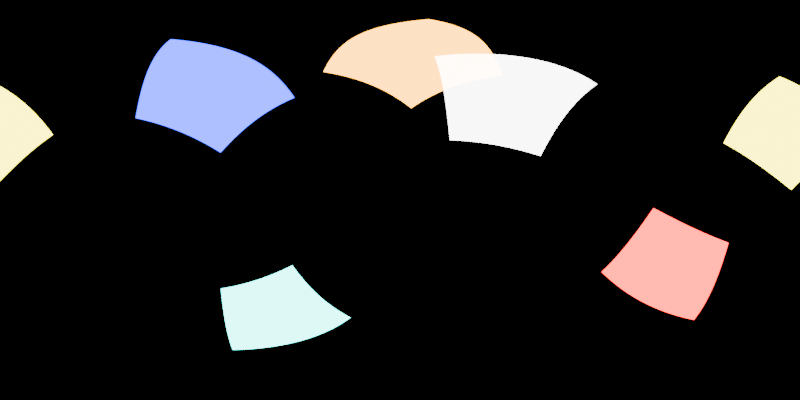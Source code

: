 # Source: environment.blend  (saved by Blender 4.1.24; exported with 4.5.12 LTS)
import bpy
from mathutils import Matrix  # noqa: F401  (used for matrix-valued properties, if any)

bpy.ops.wm.read_factory_settings(use_empty=True)
scene = bpy.context.scene
scene.name = 'Scene'

# ---- collections
col_collection = bpy.data.collections.new('Collection'); scene.collection.children.link(col_collection)

# ---- world
world_world = bpy.data.worlds.new('World'); scene.world = world_world
world_world.use_nodes = True; world_world.node_tree.nodes.clear()
_N = world_world.node_tree.nodes; _L = world_world.node_tree.links
n0 = _N.new('ShaderNodeOutputWorld'); n0.name = 'World Output'; n0.location = (300, 300)
n1 = _N.new('ShaderNodeBackground'); n1.name = 'Background'; n1.location = (10, 300)
n1.inputs[0].default_value = (0.0, 0.0, 0.0, 1.0)
_L.new(n1.outputs[0], n0.inputs[0])
n0.is_active_output = True
world_world.color = (0.05088, 0.05088, 0.05088)
world_world.use_sun_shadow = False
world_world.sun_shadow_jitter_overblur = 0.0

# ---- cameras
cam_camera_001 = bpy.data.cameras.new('Camera.001')
cam_camera_001.type = 'PANO'
cam_camera_001.panorama_type = 'EQUIRECTANGULAR'

# ---- lights
light_area = bpy.data.lights.new('Area', 'AREA')
light_area.transmission_factor = 0.0
light_area.energy = 1000.0
light_area.shadow_maximum_resolution = 0.006
light_area.use_absolute_resolution = True
light_area.size = 1.0
light_area.size_y = 1.0
light_area_001 = bpy.data.lights.new('Area.001', 'AREA')
light_area_001.color = (0.0005101, 0.0, 1.0)
light_area_001.transmission_factor = 0.0
light_area_001.energy = 1000.0
light_area_001.shadow_maximum_resolution = 0.006
light_area_001.use_absolute_resolution = True
light_area_001.size = 1.0
light_area_001.size_y = 1.0
light_area_002 = bpy.data.lights.new('Area.002', 'AREA')
light_area_002.color = (1.0, 0.001056, 0.0)
light_area_002.transmission_factor = 0.0
light_area_002.energy = 1000.0
light_area_002.shadow_maximum_resolution = 0.006
light_area_002.use_absolute_resolution = True
light_area_002.size = 1.0
light_area_002.size_y = 1.0
light_area_003 = bpy.data.lights.new('Area.003', 'AREA')
light_area_003.color = (1.0, 0.8887, 0.0)
light_area_003.transmission_factor = 0.0
light_area_003.energy = 1000.0
light_area_003.shadow_maximum_resolution = 0.006
light_area_003.use_absolute_resolution = True
light_area_003.size = 1.0
light_area_003.size_y = 1.0
light_area_004 = bpy.data.lights.new('Area.004', 'AREA')
light_area_004.color = (1.0, 0.3873, 0.001713)
light_area_004.transmission_factor = 0.0
light_area_004.energy = 1000.0
light_area_004.shadow_maximum_resolution = 0.006
light_area_004.use_absolute_resolution = True
light_area_004.size = 1.0
light_area_004.size_y = 1.0
light_area_005 = bpy.data.lights.new('Area.005', 'AREA')
light_area_005.color = (0.0, 1.0, 0.8902)
light_area_005.transmission_factor = 0.0
light_area_005.energy = 1000.0
light_area_005.shadow_maximum_resolution = 0.006
light_area_005.use_absolute_resolution = True
light_area_005.size = 1.0
light_area_005.size_y = 1.0

# ---- objects
ob_camera = bpy.data.objects.new('Camera', cam_camera_001)
ob_area = bpy.data.objects.new('Area', light_area)
ob_area_001 = bpy.data.objects.new('Area.001', light_area_001)
ob_area_002 = bpy.data.objects.new('Area.002', light_area_002)
ob_area_003 = bpy.data.objects.new('Area.003', light_area_003)
ob_area_004 = bpy.data.objects.new('Area.004', light_area_004)
ob_area_005 = bpy.data.objects.new('Area.005', light_area_005)

# ---- transforms, parenting, visibility, modifiers, constraints
ob_camera.location = (0.0, 0.0, 0.0)
ob_camera.rotation_euler = (1.571, 0.0, 0.0)
ob_area.location = (4.34, 3.803, 5.652)
ob_area.rotation_euler = (-0.7831, 0.1766, -0.6749)
ob_area.scale = (5.907, 5.907, 5.907)
ob_area.visible_camera = True
ob_area_001.location = (-5.705, 0.3772, 6.213)
ob_area_001.rotation_euler = (-0.6644, 0.3901, 1.95)
ob_area_001.scale = (5.907, 5.907, 5.907)
ob_area_001.visible_camera = True
ob_area_002.location = (6.364, -3.787, -4.088)
ob_area_002.rotation_euler = (-2.145, 0.4354, -2.4)
ob_area_002.scale = (5.907, 5.907, 5.907)
ob_area_002.visible_camera = True
ob_area_003.location = (0.7659, -7.436, 4.448)
ob_area_003.rotation_euler = (-0.9075, -0.7407, -3.534)
ob_area_003.scale = (5.907, 5.907, 5.907)
ob_area_003.visible_camera = True
ob_area_004.location = (0.566, 4.888, 9.859)
ob_area_004.rotation_euler = (-5.658, 0.4843, -3.833)
ob_area_004.scale = (5.907, 5.907, 5.907)
ob_area_004.visible_camera = True
ob_area_005.location = (-5.975, 3.887, -8.424)
ob_area_005.rotation_euler = (-3.65, -0.592, -3.216)
ob_area_005.scale = (5.907, 5.907, 5.907)
ob_area_005.visible_camera = True

# ---- collection membership
col_collection.objects.link(ob_camera)
col_collection.objects.link(ob_area)
col_collection.objects.link(ob_area_001)
col_collection.objects.link(ob_area_002)
col_collection.objects.link(ob_area_003)
col_collection.objects.link(ob_area_004)
col_collection.objects.link(ob_area_005)

# ---- scene / render settings (as saved in the file)
scene.camera = ob_camera
scene.frame_start = 1; scene.frame_end = 250; scene.frame_set(1)
scene.render.engine = 'CYCLES'
scene.render.resolution_x = 2048
scene.render.resolution_y = 1024
scene.cycles.samples = 256
scene.cycles.sampling_pattern = 'TABULATED_SOBOL'
scene.eevee.ray_tracing_options.trace_max_roughness = 0.0
bpy.context.view_layer.update()
